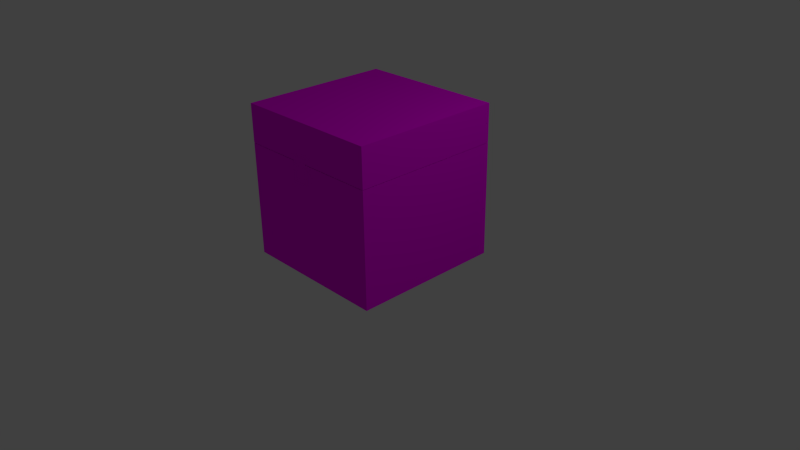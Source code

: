 # Source: chest_small.blend  (saved by Blender 2.76.0; exported with 4.5.12 LTS)
import bpy
from mathutils import Matrix  # noqa: F401  (used for matrix-valued properties, if any)

bpy.ops.wm.read_factory_settings(use_empty=True)
scene = bpy.context.scene
scene.name = 'Scene'

# ---- collections
col_collection_1 = bpy.data.collections.new('Collection 1'); scene.collection.children.link(col_collection_1)

# ---- images (referenced by path relative to the original .blend; pixels are not part of the script)
import os
ASSET_DIR = os.environ.get("B2B_ASSET_DIR", "")  # directory of the original .blend (textures are referenced by path, not embedded)
HERE = os.path.dirname(os.path.abspath(__file__))  # packed textures are extracted next to this script under _unpacked/

def load_image(name, relpath, width, height, colorspace="sRGB"):
    """Load a texture the original file referenced (path relative to the .blend, or extracted next to this script)."""
    p = next((c for c in (os.path.join(HERE, relpath), os.path.join(ASSET_DIR, relpath)) if relpath and os.path.exists(c)), "")
    if p:
        img = bpy.data.images.load(p, check_existing=True)
        img.name = name
    else:  # same state as the original file: an image datablock whose file is absent (Cycles renders it pink)
        img = bpy.data.images.new(name, width, height)
        img.source = "FILE"
        img.filepath = "//" + (relpath or name)
    img.colorspace_settings.name = colorspace
    return img
img_chest_png = load_image('chest.png', 'chest.png', 1024, 1024, 'sRGB')

# ---- materials (node trees are filled in below, after node groups)
mat_material = bpy.data.materials.new('Material')
mat_material.alpha_threshold = 0.0
mat_material.roughness = 0.5
mat_material.line_color = (0.0, 0.0, 0.0, 1.0)
mat_metal = bpy.data.materials.new('metal')
mat_metal.alpha_threshold = 0.0
mat_metal.roughness = 0.5

# ---- material node trees
mat_material.use_nodes = True; mat_material.node_tree.nodes.clear()
_N = mat_material.node_tree.nodes; _L = mat_material.node_tree.links
n0 = _N.new('ShaderNodeOutputMaterial'); n0.name = 'Material Output'; n0.location = (300, 300)
n1 = _N.new('ShaderNodeBsdfDiffuse'); n1.name = 'Diffuse BSDF'; n1.location = (10, 300)
n2 = _N.new('ShaderNodeTexImage'); n2.name = 'Image Texture'; n2.location = (-180, 300)
n2.width = 140
n2.image = img_chest_png
n2.interpolation = 'Closest'
_L.new(n1.outputs[0], n0.inputs[0])
_L.new(n2.outputs[0], n1.inputs[0])
n0.is_active_output = True
mat_metal.use_nodes = True; mat_metal.node_tree.nodes.clear()
_N = mat_metal.node_tree.nodes; _L = mat_metal.node_tree.links
n0 = _N.new('ShaderNodeBsdfAnisotropic'); n0.name = 'Anisotropic BSDF'; n0.location = (40, 320)
n0.distribution = 'GGX'
n0.inputs[1].default_value = 0.1
n0.inputs[2].default_value = 0.7
n0.inputs[3].default_value = 0.2
n1 = _N.new('ShaderNodeTexImage'); n1.name = 'Image Texture'; n1.location = (-180, 300)
n1.width = 140
n1.image = img_chest_png
n1.interpolation = 'Closest'
n2 = _N.new('ShaderNodeOutputMaterial'); n2.name = 'Material Output'; n2.location = (300, 300)
_L.new(n1.outputs[0], n0.inputs[0])
_L.new(n0.outputs[0], n2.inputs[0])
n2.is_active_output = True

# ---- world
world_world = bpy.data.worlds.new('World'); scene.world = world_world
world_world.color = (0.05088, 0.05088, 0.05088)
world_world.use_sun_shadow = False
world_world.sun_shadow_jitter_overblur = 0.0
world_world.cycles.sampling_method = 'MANUAL'
world_world.cycles.sample_map_resolution = 256

# ---- cameras
cam_camera = bpy.data.cameras.new('Camera')
cam_camera.clip_end = 100.0
cam_camera.lens = 35.0
cam_camera.sensor_width = 32.0
cam_camera.sensor_height = 18.0
cam_camera.ortho_scale = 7.314
cam_camera.dof.focus_distance = 0.0

# ---- lights
light_lamp = bpy.data.lights.new('Lamp', 'POINT')
light_lamp.transmission_factor = 0.0
light_lamp.cutoff_distance = 30.0
light_lamp.energy = 100.0
light_lamp.shadow_buffer_clip_start = 1.001
light_lamp.shadow_soft_size = 0.1
light_lamp.shadow_maximum_resolution = 0.006
light_lamp.use_absolute_resolution = True
light_lamp.cycles.use_multiple_importance_sampling = False

# ---- meshes
me_cube_002 = bpy.data.meshes.new('Cube.002')
me_cube_002.from_pydata([(-1.0, -1.0, -1.0), (-1.0, 1.0, -1.0), (1.0, -1.0, -1.0), (1.0, 1.0, -1.0), (-1.0, -1.0, 0.266), (-1.0, 1.0, 0.266), (1.0, 1.0, 0.266), (1.0, -1.0, 0.266), (10.0, -33.59, -8.855), (10.0, -0.2582, -8.855), (-10.0, -0.2582, -8.855), (-10.0, -33.59, -8.855), (10.0, -33.59, 0.2396), (10.0, -0.2582, 0.2396), (-10.0, -0.2582, 0.2396), (-10.0, -33.59, 0.2396), (8.5, -31.09, -7.687), (8.5, -2.758, -7.687), (-8.5, -31.09, -7.687), (-8.5, -2.758, -7.687), (8.5, -31.09, 0.2396), (8.5, -2.758, 0.2396), (-8.5, -2.758, 0.2396), (-8.5, -31.09, 0.2396)], [], [(4, 5, 1, 0), (5, 6, 3, 1), (6, 7, 2, 3), (7, 4, 0, 2), (0, 1, 3, 2), (4, 7, 6, 5), (8, 11, 10, 9), (12, 15, 11, 8), (10, 11, 15, 14), (9, 10, 14, 13), (8, 9, 13, 12), (16, 17, 19, 18), (20, 16, 18, 23), (19, 22, 23, 18), (17, 21, 22, 19), (16, 20, 21, 17), (12, 13, 21, 20), (14, 15, 23, 22), (13, 14, 22, 21), (15, 12, 20, 23)])
me_cube_002.polygons.foreach_set('material_index', [1, 1, 1, 1, 1, 1, 0, 0, 0, 0, 0, 0, 0, 0, 0, 0, 0, 0, 0, 0])
_uv = me_cube_002.uv_layers.new(name='UVMap')
_uv.uv.foreach_set('vector', [0.01396, 0.9867, 0.07772, 0.9867, 0.07772, 1.0, 0.01396, 1.0, -1.532e-06, 0.9219, 0.09374, 0.9219, 0.09374, 0.9863, -1.503e-06, 0.9863, 0.01382, 0.9865, 0.07776, 0.9865, 0.07776, 1.0, 0.01382, 1.0, 0.07814, 1.0, 0.01391, 1.0, 0.01391, 0.9867, 0.07814, 0.9867, 0.07756, 0.9869, 0.07756, 0.9999, 0.01361, 0.9999, 0.01361, 0.9869, 0.07769, 0.9998, 0.01431, 0.9998, 0.01431, 0.9496, 0.07769, 0.9496, 0.4376, 0.7006, 0.4376, 0.4878, 0.6538, 0.4878, 0.6539, 0.7006, 0.654, 0.4842, 0.4378, 0.4842, 0.4377, 0.3286, 0.654, 0.3286, 0.2198, 0.33, 0.4361, 0.33, 0.4361, 0.4856, 0.2198, 0.4856, 0.0009294, 0.3302, 0.2162, 0.3302, 0.2162, 0.4842, 0.0009445, 0.4842, 0.4356, 0.33, 0.6519, 0.33, 0.6519, 0.4856, 0.4356, 0.4856, 0.6553, 0.4858, 0.6553, 0.7019, 0.4382, 0.7019, 0.4382, 0.4858, 0.6535, 0.3298, 0.6535, 0.4837, 0.4382, 0.4837, 0.4382, 0.3298, 0.6535, 0.3298, 0.6535, 0.4837, 0.4382, 0.4837, 0.4382, 0.3298, 0.6535, 0.3298, 0.6535, 0.4837, 0.4382, 0.4837, 0.4382, 0.3298, 0.4382, 0.4837, 0.4382, 0.3298, 0.6535, 0.3298, 0.6535, 0.4837, 0.4555, 0.7159, 0.6466, 0.7159, 0.6323, 0.7245, 0.4699, 0.7245, 0.6466, 0.769, 0.4555, 0.769, 0.4699, 0.7604, 0.6323, 0.7604, 0.6392, 0.7758, 0.4482, 0.7758, 0.4625, 0.7519, 0.6249, 0.7519, 0.4555, 0.7101, 0.6466, 0.7101, 0.6323, 0.734, 0.4699, 0.734])
me_cube_002.materials.append(mat_material)
me_cube_002.materials.append(mat_metal)
me_cube_002.use_remesh_preserve_volume = False
me_cube_002.use_remesh_preserve_attributes = False
me_cube_002.use_mirror_vertex_groups = False
me_cube_002.update()
me_cube_001 = bpy.data.meshes.new('Cube.001')
me_cube_001.from_pydata([(-0.1, -1.955, 0.1254), (-0.1, -2.075, 0.1254), (0.1, -1.955, 0.1254), (0.1, -2.075, 0.1254), (-0.1, -1.955, 0.004342), (-0.1, -2.075, 0.004342), (0.1, -2.075, 0.004342), (0.1, -1.955, 0.004342), (1.0, -3.576e-07, 0.5067), (1.0, -2.0, 0.5067), (-1.0, -2.0, 0.5067), (-1.0, 1.192e-07, 0.5067), (1.0, -3.576e-07, 0.007225), (1.0, -2.0, 0.007225), (-1.0, -2.0, 0.007225), (-1.0, 2.384e-07, 0.007225), (0.85, -0.15, 0.007225), (0.85, -0.15, 0.4262), (0.85, -1.85, 0.007225), (0.85, -1.85, 0.4262), (-0.85, -1.85, 0.007225), (-0.85, -1.85, 0.4262), (-0.85, -0.15, 0.007225), (-0.85, -0.15, 0.4262)], [], [(2, 0, 1, 3), (2, 7, 4, 0), (3, 6, 7, 2), (1, 5, 6, 3), (0, 4, 5, 1), (4, 7, 6, 5), (8, 11, 10, 9), (12, 8, 9, 13), (13, 9, 10, 14), (14, 10, 11, 15), (8, 12, 15, 11), (17, 19, 21, 23), (16, 18, 19, 17), (18, 20, 21, 19), (20, 22, 23, 21), (17, 23, 22, 16), (13, 18, 16, 12), (15, 22, 20, 14), (14, 20, 18, 13), (12, 16, 22, 15)])
me_cube_001.polygons.foreach_set('material_index', [1, 1, 1, 1, 1, 1, 0, 0, 0, 0, 0, 0, 0, 0, 0, 0, 0, 0, 0, 0])
_uv = me_cube_001.uv_layers.new(name='UVMap')
_uv.uv.foreach_set('vector', [0.07766, 1.0, 0.01415, 1.0, 0.01415, 0.9872, 0.07766, 0.9872, 0.07824, 0.9867, 0.07824, 1.0, 0.01371, 1.0, 0.01371, 0.9867, 0.0138, 0.9998, 0.0138, 0.9866, 0.07772, 0.9866, 0.07772, 0.9998, 2.347e-06, 0.9863, 2.347e-06, 0.9219, 0.09375, 0.9219, 0.09375, 0.9863, 0.01381, 1.0, 0.01382, 0.9867, 0.07809, 0.9867, 0.07808, 1.0, 0.07721, 0.9998, 0.01371, 0.9998, 0.01371, 0.952, 0.07721, 0.952, 0.6556, 0.4846, 0.6556, 0.7033, 0.4379, 0.7033, 0.4379, 0.4846, 0.6575, 0.7034, 0.6575, 0.784, 0.4395, 0.784, 0.4395, 0.7034, 0.6553, 0.7034, 0.6553, 0.7818, 0.4374, 0.7818, 0.4374, 0.7034, 0.2188, 0.784, 0.2188, 0.7034, 0.4368, 0.7034, 0.4368, 0.784, 0.6555, 0.7014, 0.6555, 0.782, 0.4375, 0.782, 0.4375, 0.7014, 0.2195, 0.785, 0.4358, 0.785, 0.4358, 0.9981, 0.2195, 0.9981, 0.6561, 0.7835, 0.4373, 0.7835, 0.4373, 0.7056, 0.6561, 0.7056, 0.6561, 0.7835, 0.4373, 0.7835, 0.4373, 0.7056, 0.6561, 0.7056, 0.4373, 0.7056, 0.6561, 0.7056, 0.6561, 0.7835, 0.4373, 0.7835, 0.6561, 0.7835, 0.4373, 0.7835, 0.4373, 0.7056, 0.6561, 0.7056, 0.4517, 0.7719, 0.4629, 0.7606, 0.5908, 0.7606, 0.602, 0.7719, 0.6033, 0.7129, 0.592, 0.7241, 0.4642, 0.7241, 0.4529, 0.7129, 0.4517, 0.7717, 0.4629, 0.7605, 0.5908, 0.7605, 0.602, 0.7717, 0.6033, 0.7129, 0.592, 0.7241, 0.4642, 0.7241, 0.4529, 0.7129])
me_cube_001.materials.append(mat_material)
me_cube_001.materials.append(mat_metal)
me_cube_001.use_remesh_preserve_volume = False
me_cube_001.use_remesh_preserve_attributes = False
me_cube_001.use_mirror_vertex_groups = False
me_cube_001.update()

# ---- objects
ob_cube_002 = bpy.data.objects.new('Cube.002', me_cube_002)
ob_cube_001 = bpy.data.objects.new('Cube.001', me_cube_001)
ob_lamp = bpy.data.objects.new('Lamp', light_lamp)
ob_camera = bpy.data.objects.new('Camera', cam_camera)

# ---- transforms, parenting, visibility, modifiers, constraints
ob_cube_002.location = (0.0, -1.015, 1.485)
ob_cube_002.scale = (0.1, -0.06, 0.165)
ob_cube_002.lineart.crease_threshold = 0.0
ob_cube_001.location = (0.0, 1.0, 1.524)
ob_cube_001.lock_rotations_4d = False
ob_cube_001.empty_display_type = 'ARROWS'
ob_cube_001.lineart.crease_threshold = 0.0
ob_lamp.location = (4.076, 1.005, 5.904)
ob_lamp.rotation_euler = (0.6503, 0.05522, 1.866)
ob_lamp.lock_rotations_4d = False
ob_lamp.empty_display_type = 'ARROWS'
ob_lamp.color = (0.0, 0.0, 0.0, 0.0)
ob_lamp.lineart.crease_threshold = 0.0
ob_camera.location = (7.481, -6.508, 5.344)
ob_camera.rotation_euler = (1.109, 0.01082, 0.8149)
ob_camera.lock_rotations_4d = False
ob_camera.empty_display_type = 'ARROWS'
ob_camera.color = (0.0, 0.0, 0.0, 0.0)
ob_camera.display_type = 'WIRE'
ob_camera.lineart.crease_threshold = 0.0

# ---- collection membership
col_collection_1.objects.link(ob_cube_002)
col_collection_1.objects.link(ob_cube_001)
col_collection_1.objects.link(ob_lamp)
col_collection_1.objects.link(ob_camera)

# ---- scene / render settings (as saved in the file)
scene.camera = ob_camera
scene.frame_start = 1; scene.frame_end = 250; scene.frame_set(1)
scene.render.engine = 'CYCLES'
scene.render.resolution_percentage = 50
scene.render.dither_intensity = 0.0
scene.cycles.use_denoising = False
scene.cycles.samples = 10
scene.cycles.sampling_pattern = 'TABULATED_SOBOL'
scene.cycles.light_sampling_threshold = 0.0
scene.cycles.use_adaptive_sampling = False
scene.cycles.use_light_tree = False
scene.cycles.blur_glossy = 0.0
scene.cycles.pixel_filter_type = 'GAUSSIAN'
scene.cycles.sample_clamp_indirect = 0.0
scene.view_settings.view_transform = 'Standard'
bpy.context.view_layer.update()
